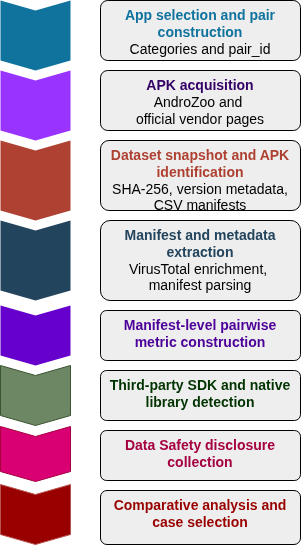

The diagram above was exported from draw.io. Its source (the exported page's mxGraphModel, read from the mxfile embedded in the PNG):
<mxGraphModel dx="6301" dy="3355" grid="1" gridSize="10" guides="1" tooltips="1" connect="1" arrows="1" fold="1" page="1" pageScale="1" pageWidth="1169" pageHeight="827" math="0" shadow="0">
  <root>
    <mxCell id="0" />
    <mxCell id="1" parent="0" />
    <mxCell id="AmrOPhwvBtdOIQJBNY_9-6" parent="1" style="shape=step;perimeter=stepPerimeter;whiteSpace=wrap;html=1;fixedSize=1;size=10;direction=south;fillColor=#990000;strokeColor=#b85450;rounded=0;movable=1;resizable=1;rotatable=1;deletable=1;editable=1;locked=0;connectable=1;" value="" vertex="1">
      <mxGeometry height="60" width="70" x="-580" y="274" as="geometry" />
    </mxCell>
    <mxCell id="AmrOPhwvBtdOIQJBNY_9-7" parent="1" style="shape=step;perimeter=stepPerimeter;whiteSpace=wrap;html=1;fixedSize=1;size=10;direction=south;fillColor=#10739E;strokeColor=none;rounded=0;" value="" vertex="1">
      <mxGeometry height="70" width="70" x="-580" y="-210" as="geometry" />
    </mxCell>
    <mxCell id="AmrOPhwvBtdOIQJBNY_9-8" parent="1" style="shape=step;perimeter=stepPerimeter;whiteSpace=wrap;html=1;fixedSize=1;size=10;direction=south;fillColor=#9933FF;strokeColor=none;rounded=0;fontColor=#FF0080;" value="" vertex="1">
      <mxGeometry height="70" width="70" x="-580" y="-140" as="geometry" />
    </mxCell>
    <mxCell id="AmrOPhwvBtdOIQJBNY_9-9" parent="1" style="shape=step;perimeter=stepPerimeter;whiteSpace=wrap;html=1;fixedSize=1;size=10;direction=south;fillColor=#AE4132;strokeColor=none;rounded=0;" value="" vertex="1">
      <mxGeometry height="80" width="70" x="-580" y="-70" as="geometry" />
    </mxCell>
    <mxCell id="AmrOPhwvBtdOIQJBNY_9-10" parent="1" style="shape=step;perimeter=stepPerimeter;whiteSpace=wrap;html=1;fixedSize=1;size=10;direction=south;fillColor=#23445D;strokeColor=none;rounded=0;" value="" vertex="1">
      <mxGeometry height="80" width="70" x="-580" y="10" as="geometry" />
    </mxCell>
    <mxCell id="AmrOPhwvBtdOIQJBNY_9-11" parent="1" style="shape=step;perimeter=stepPerimeter;whiteSpace=wrap;html=1;fixedSize=1;size=10;direction=south;fillColor=#6600CC;strokeColor=none;rounded=0;movable=1;resizable=1;rotatable=1;deletable=1;editable=1;locked=0;connectable=1;" value="" vertex="1">
      <mxGeometry height="60" width="70" x="-580" y="95" as="geometry" />
    </mxCell>
    <mxCell id="AmrOPhwvBtdOIQJBNY_9-12" parent="1" style="rounded=1;strokeColor=default;fillColor=#EEEEEE;align=center;arcSize=12;verticalAlign=top;whiteSpace=wrap;html=1;fontSize=14;" value="&lt;font&gt;&lt;font&gt;&lt;font color=&quot;#10739e&quot;&gt;&lt;b&gt;App selection and pair construction&lt;/b&gt;&lt;/font&gt;&lt;/font&gt;&lt;/font&gt;&lt;div&gt;&lt;font&gt;&lt;font&gt;Categories and pair_id&lt;/font&gt;&lt;/font&gt;&lt;/div&gt;" vertex="1">
      <mxGeometry height="60" width="200" x="-480" y="-210" as="geometry" />
    </mxCell>
    <mxCell id="AmrOPhwvBtdOIQJBNY_9-13" parent="1" style="rounded=1;strokeColor=default;fillColor=#EEEEEE;align=center;arcSize=12;verticalAlign=top;whiteSpace=wrap;html=1;fontSize=14;fontColor=#000000;" value="&lt;font&gt;&lt;font style=&quot;color: rgb(102, 0, 204);&quot;&gt;&lt;font style=&quot;color: rgb(51, 0, 102);&quot;&gt;&lt;font style=&quot;&quot;&gt;&lt;b style=&quot;&quot;&gt;APK&amp;nbsp;&lt;/b&gt;&lt;/font&gt;&lt;font style=&quot;&quot;&gt;&lt;b&gt;acquisition&lt;/b&gt;&lt;/font&gt;&lt;/font&gt;&lt;br&gt;&lt;/font&gt;&lt;span&gt;AndroZoo&amp;nbsp;&lt;/span&gt;and&amp;nbsp;&lt;/font&gt;&lt;div&gt;&lt;font&gt;official&lt;span&gt;&amp;nbsp;vendor pages&lt;/span&gt;&lt;/font&gt;&lt;/div&gt;" vertex="1">
      <mxGeometry height="60" width="200" x="-480" y="-140" as="geometry" />
    </mxCell>
    <mxCell id="AmrOPhwvBtdOIQJBNY_9-14" parent="1" style="rounded=1;strokeColor=default;fillColor=#EEEEEE;align=center;arcSize=12;verticalAlign=top;whiteSpace=wrap;html=1;fontSize=14;" value="&lt;div&gt;&lt;font color=&quot;#ae4132&quot;&gt;&lt;b&gt;Dataset snapshot and APK identification&lt;/b&gt;&lt;/font&gt;&lt;/div&gt;&lt;div&gt;SHA-256, version metadata, CSV manifests&lt;/div&gt;" vertex="1">
      <mxGeometry height="70" width="200" x="-480" y="-70" as="geometry" />
    </mxCell>
    <mxCell id="AmrOPhwvBtdOIQJBNY_9-15" parent="1" style="rounded=1;strokeColor=default;fillColor=#EEEEEE;align=center;arcSize=12;verticalAlign=top;whiteSpace=wrap;html=1;fontSize=14;" value="&lt;font&gt;&lt;span&gt;&lt;font color=&quot;#23445d&quot;&gt;&lt;b&gt;Manifest and metadata extraction&lt;/b&gt;&lt;/font&gt;&lt;/span&gt;&lt;/font&gt;&lt;div&gt;VirusTotal enrichment,&amp;nbsp;&lt;/div&gt;&lt;div&gt;manifest parsing&lt;/div&gt;" vertex="1">
      <mxGeometry height="80" width="200" x="-480" y="10" as="geometry" />
    </mxCell>
    <mxCell id="AmrOPhwvBtdOIQJBNY_9-16" parent="1" style="rounded=1;strokeColor=default;fillColor=#EEEEEE;align=center;arcSize=12;verticalAlign=top;whiteSpace=wrap;html=1;fontSize=14;fontColor=light-dark(#4C0099,#1F2F1E);" value="&lt;font&gt;&lt;div&gt;&lt;font&gt;&lt;b&gt;Manifest-level pairwise metric construction&lt;/b&gt;&lt;/font&gt;&lt;/div&gt;&lt;br&gt;&lt;/font&gt;" vertex="1">
      <mxGeometry height="50" width="200" x="-480" y="100" as="geometry" />
    </mxCell>
    <mxCell id="AmrOPhwvBtdOIQJBNY_9-17" parent="1" style="shape=step;perimeter=stepPerimeter;whiteSpace=wrap;html=1;fixedSize=1;size=10;direction=south;fillColor=#d80073;strokeColor=#A50040;rounded=0;fontColor=#ffffff;" value="" vertex="1">
      <mxGeometry height="55" width="70" x="-580" y="216" as="geometry" />
    </mxCell>
    <mxCell id="AmrOPhwvBtdOIQJBNY_9-18" parent="1" style="rounded=1;strokeColor=default;fillColor=#EEEEEE;align=center;arcSize=12;verticalAlign=top;whiteSpace=wrap;html=1;fontSize=14;fontColor=light-dark(#aae2a7, #1f2f1e);" value="&lt;font color=&quot;#a50040&quot;&gt;&lt;b&gt;Data Safety disclosure collection&lt;/b&gt;&lt;/font&gt;" vertex="1">
      <mxGeometry height="50" width="200" x="-480" y="220" as="geometry" />
    </mxCell>
    <mxCell id="AmrOPhwvBtdOIQJBNY_9-19" parent="1" style="rounded=1;strokeColor=default;fillColor=#EEEEEE;align=center;arcSize=12;verticalAlign=top;whiteSpace=wrap;html=1;fontSize=14;" value="&lt;font&gt;&lt;font&gt;&lt;div style=&quot;&quot;&gt;&lt;span style=&quot;background-color: transparent;&quot;&gt;&lt;font color=&quot;#990000&quot;&gt;&lt;b&gt;Comparative analysis and case selection&lt;/b&gt;&lt;/font&gt;&lt;/span&gt;&lt;/div&gt;&lt;/font&gt;&lt;/font&gt;" vertex="1">
      <mxGeometry height="54" width="200" x="-480" y="280" as="geometry" />
    </mxCell>
    <mxCell id="AmrOPhwvBtdOIQJBNY_9-20" parent="1" style="shape=step;perimeter=stepPerimeter;whiteSpace=wrap;html=1;fixedSize=1;size=10;direction=south;fillColor=#6d8764;strokeColor=#3A5431;rounded=0;fontColor=#ffffff;" value="" vertex="1">
      <mxGeometry height="60" width="70" x="-580" y="155" as="geometry" />
    </mxCell>
    <mxCell id="AmrOPhwvBtdOIQJBNY_9-21" parent="1" style="rounded=1;strokeColor=default;fillColor=#EEEEEE;align=center;arcSize=12;verticalAlign=top;whiteSpace=wrap;html=1;fontSize=14;fontColor=light-dark(#003300,#1F2F1E);" value="&lt;div&gt;&lt;font&gt;&lt;span style=&quot;background-color: transparent;&quot;&gt;&lt;b&gt;Third-party SDK and native library detection&lt;/b&gt;&lt;/span&gt;&lt;/font&gt;&lt;/div&gt;" vertex="1">
      <mxGeometry height="50" width="200" x="-480" y="160" as="geometry" />
    </mxCell>
  </root>
</mxGraphModel>